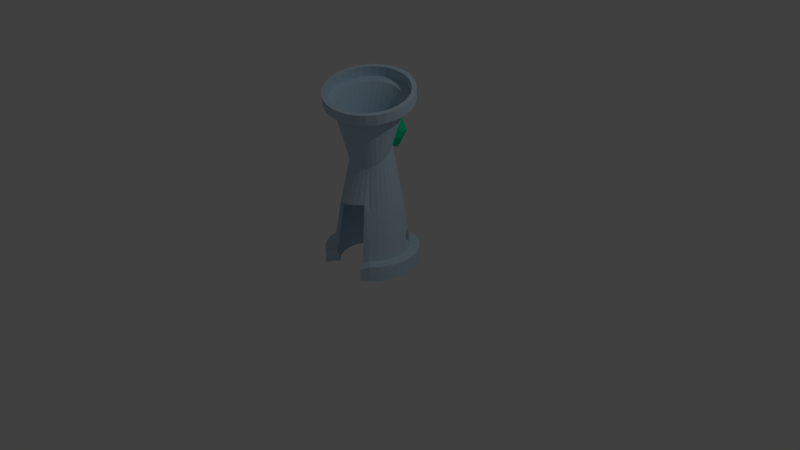 # Source: NexusTower.blend  (saved by Blender 2.75.0; exported with 4.5.12 LTS)
import bpy
from mathutils import Matrix  # noqa: F401  (used for matrix-valued properties, if any)

bpy.ops.wm.read_factory_settings(use_empty=True)
scene = bpy.context.scene
scene.name = 'Scene'

# ---- collections
col_collection_1 = bpy.data.collections.new('Collection 1'); scene.collection.children.link(col_collection_1)

# ---- materials (node trees are filled in below, after node groups)
mat_material_001 = bpy.data.materials.new('Material.001')
mat_material_001.alpha_threshold = 0.0
mat_material_001.use_transparent_shadow = False
mat_material_001.diffuse_color = (0.0, 0.8, 0.3699, 1.0)
mat_material_001.roughness = 0.5
mat_material_002 = bpy.data.materials.new('Material.002')
mat_material_002.alpha_threshold = 0.0
mat_material_002.use_transparent_shadow = False
mat_material_002.diffuse_color = (0.5213, 0.6868, 0.8, 1.0)
mat_material_002.roughness = 0.5

# ---- material node trees

# ---- world
world_world = bpy.data.worlds.new('World'); scene.world = world_world
world_world.color = (0.05088, 0.05088, 0.05088)
world_world.use_sun_shadow = False
world_world.sun_shadow_jitter_overblur = 0.0
world_world.cycles.sampling_method = 'MANUAL'
world_world.cycles.sample_map_resolution = 256

# ---- cameras
cam_camera = bpy.data.cameras.new('Camera')
cam_camera.clip_end = 100.0
cam_camera.lens = 35.0
cam_camera.sensor_width = 32.0
cam_camera.sensor_height = 18.0
cam_camera.ortho_scale = 7.314
cam_camera.dof.focus_distance = 0.0
cam_camera.dof.aperture_fstop = 128.0

# ---- lights
light_lamp = bpy.data.lights.new('Lamp', 'POINT')
light_lamp.transmission_factor = 0.0
light_lamp.cutoff_distance = 30.0
light_lamp.energy = 100.0
light_lamp.shadow_buffer_clip_start = 1.001
light_lamp.shadow_soft_size = 0.1
light_lamp.shadow_maximum_resolution = 0.006
light_lamp.use_absolute_resolution = True
light_lamp.cycles.use_multiple_importance_sampling = False

# ---- meshes
me_cylinder_003 = bpy.data.meshes.new('Cylinder.003')
me_cylinder_003.from_pydata([(0.09051, 0.4667, -0.04642), (0.1303, 0.5213, 2.296), (0.2342, 0.4924, 2.275), (0.2617, 0.3958, -0.04642), (0.3927, 0.2648, -0.04642), (0.4365, 0.1827, -0.04642), (0.5624, 0.09887, 2.152), (0.5721, -0.00831, 2.13), (0.4636, -0.09164, -0.04642), (0.4365, -0.1807, -0.04642), (0.3927, -0.2628, -0.04642), (0.4755, -0.3164, 2.087), (0.3336, -0.3348, -0.04642), (0.4056, -0.4015, 2.081), (0.1198, -0.5589, 2.093), (0.01139, -0.572, 2.107), (-0.2962, -0.4865, 2.169), (-0.3797, -0.4199, 2.194), (-0.3969, -0.2628, -0.04642), (-0.448, -0.3381, 2.219), (-0.4984, -0.2441, 2.244), (-0.529, -0.1416, 2.268), (-0.5386, -0.0344, 2.29), (-0.4678, 0.09362, -0.04642), (-0.4408, 0.1827, -0.04642), (-0.4943, 0.1773, 2.323), (-0.3722, 0.3588, 2.339), (-0.1838, 0.4397, -0.04642), (-0.08636, 0.5162, 2.327), (0.0004191, 0.4781, 0.1261), (0.09769, 0.4685, 0.1261), (0.1912, 0.4402, 0.1261), (0.2774, 0.3941, 0.1261), (0.353, 0.3321, 0.1261), (0.415, 0.2565, 0.1261), (0.461, 0.1703, 0.1261), (0.4894, 0.07679, 0.1261), (0.499, -0.02047, 0.1261), (0.4894, -0.1177, 0.1261), (0.461, -0.2113, 0.1261), (0.415, -0.2975, 0.1261), (0.353, -0.373, 0.1261), (-0.2766, -0.435, 0.09222), (-0.3521, -0.373, 0.1261), (-0.4141, -0.2975, 0.1261), (-0.4602, -0.2113, 0.1261), (-0.4886, -0.1177, 0.1261), (-0.4982, -0.02047, 0.1261), (-0.4886, 0.0768, 0.1261), (-0.4602, 0.1703, 0.1261), (-0.4141, 0.2565, 0.1261), (-0.3521, 0.3321, 0.1261), (-0.2766, 0.3941, 0.1261), (-0.1904, 0.4402, 0.1261), (-0.09685, 0.4685, 0.1261), (-0.001748, 0.5597, 2.183), (0.1065, 0.5517, 2.165), (0.2104, 0.5228, 2.145), (0.3059, 0.4742, 2.121), (0.3894, 0.4076, 2.096), (0.4576, 0.3258, 2.071), (0.508, 0.2318, 2.046), (0.5386, 0.1293, 2.022), (0.5482, 0.0221, 2.0), (0.5365, -0.08558, 1.981), (0.5039, -0.1896, 1.967), (0.4517, -0.286, 1.956), (0.3818, -0.3711, 1.95), (0.297, -0.4416, 1.95), (0.2005, -0.4947, 1.954), (0.096, -0.5285, 1.963), (-0.01244, -0.5416, 1.977), (-0.1207, -0.5336, 1.994), (-0.2245, -0.5047, 2.015), (-0.3201, -0.456, 2.038), (-0.4035, -0.3895, 2.063), (-0.4718, -0.3077, 2.089), (-0.5222, -0.2137, 2.114), (-0.5528, -0.1112, 2.138), (-0.5624, -0.003991, 2.159), (-0.5507, 0.1037, 2.178), (-0.5181, 0.2077, 2.193), (-0.4659, 0.3041, 2.203), (-0.396, 0.3892, 2.209), (-0.3112, 0.4597, 2.21), (-0.2147, 0.5128, 2.206), (-0.1102, 0.5466, 2.196), (0.08123, 0.4464, 2.134), (0.1643, 0.4233, 2.118), (0.2407, 0.3844, 2.099), (0.3075, 0.3312, 2.079), (0.3621, 0.2657, 2.059), (0.4024, 0.1905, 2.038), (0.4269, 0.1085, 2.019), (0.4346, 0.02274, 2.002), (0.4252, -0.06341, 1.987), (0.3992, -0.1466, 1.975), (0.3574, -0.2238, 1.967), (0.3015, -0.2918, 1.962), (0.2336, -0.3482, 1.962), (0.1564, -0.3907, 1.965), (0.07284, -0.4177, 1.972), (-0.01391, -0.4282, 1.983), (-0.1005, -0.4218, 1.997), (-0.1836, -0.3987, 2.014), (-0.26, -0.3598, 2.033), (-0.3268, -0.3066, 2.053), (-0.3814, -0.2411, 2.073), (-0.4217, -0.1659, 2.093), (-0.4462, -0.08387, 2.112), (-0.4539, 0.001867, 2.13), (-0.4445, 0.08801, 2.144), (-0.4184, 0.1712, 2.156), (-0.3766, 0.2484, 2.165), (-0.3208, 0.3164, 2.169), (-0.2529, 0.3728, 2.17), (-0.1757, 0.4153, 2.166), (-0.09211, 0.4423, 2.159), (-0.005362, 0.4528, 2.148), (0.05114, 0.2293, 1.583), (0.07804, 0.3923, 0.7214), (0.1053, 0.2169, 1.575), (0.1531, 0.3696, 0.7214), (0.1555, 0.1961, 1.561), (0.2222, 0.3326, 0.7214), (0.1996, 0.1678, 1.543), (0.2828, 0.2828, 0.7214), (0.2361, 0.1331, 1.52), (0.3326, 0.2222, 0.7214), (0.2635, 0.09321, 1.494), (0.3696, 0.1531, 0.7214), (0.2808, 0.04977, 1.466), (0.3923, 0.07804, 0.7214), (0.2873, 0.004408, 1.436), (0.4, 5.932e-08, 0.7214), (0.2828, -0.04112, 1.407), (0.3923, -0.07804, 0.7214), (0.2674, -0.08507, 1.378), (0.3696, -0.1531, 0.7214), (0.2417, -0.1257, 1.352), (0.3326, -0.2222, 0.7214), (0.2067, -0.1616, 1.328), (0.2828, -0.2828, 0.7214), (0.1638, -0.1912, 1.309), (0.2142, -0.3171, 0.8673), (0.1146, -0.2135, 1.295), (0.06098, -0.2276, 1.286), (0.0771, -0.389, 0.8493), (0.005019, -0.2329, 1.282), (-0.05114, -0.2293, 1.285), (-0.1053, -0.2169, 1.293), (-0.1555, -0.1961, 1.307), (-0.1996, -0.1678, 1.325), (-0.2828, -0.2828, 0.7214), (-0.2361, -0.1331, 1.348), (-0.3326, -0.2222, 0.7214), (-0.2635, -0.09321, 1.374), (-0.3696, -0.1531, 0.7214), (-0.2808, -0.04977, 1.402), (-0.3923, -0.07804, 0.7214), (-0.2873, -0.004409, 1.432), (-0.4, 4.154e-07, 0.7214), (-0.2828, 0.04112, 1.461), (-0.3923, 0.07804, 0.7214), (-0.2674, 0.08507, 1.49), (-0.3696, 0.1531, 0.7214), (-0.2417, 0.1257, 1.516), (-0.3326, 0.2222, 0.7214), (-0.2067, 0.1616, 1.539), (-0.2828, 0.2828, 0.7214), (-0.1638, 0.1912, 1.559), (-0.1146, 0.2135, 1.573), (-0.1531, 0.3696, 0.7214), (-0.06098, 0.2276, 1.582), (1.187e-08, 0.4, 0.7214), (-0.005019, 0.2329, 1.585), (0.339, 0.3005, 0.4291), (0.4469, 0.1677, 0.2181), (0.4017, 0.251, 0.2218), (-0.07587, 0.3628, 0.9535), (-0.002117, 0.4758, -0.04642), (0.02207, 0.5293, 2.313), (0.1796, 0.4397, -0.04642), (0.3297, 0.4437, 2.252), (0.3336, 0.3367, -0.04642), (0.4132, 0.3772, 2.227), (0.4814, 0.2954, 2.201), (0.5318, 0.2014, 2.176), (0.4636, 0.09362, -0.04642), (0.4727, 0.0009883, -0.04642), (0.5603, -0.116, 2.112), (0.5277, -0.22, 2.097), (0.2617, -0.3938, -0.04642), (0.3208, -0.472, 2.08), (0.2243, -0.5251, 2.084), (-0.09685, -0.564, 2.125), (-0.2007, -0.5351, 2.145), (-0.2659, -0.3938, -0.04642), (-0.3379, -0.3348, -0.04642), (-0.4408, -0.1807, -0.04642), (-0.4678, -0.09164, -0.04642), (-0.4769, 0.0009887, -0.04642), (-0.5269, 0.07328, 2.308), (-0.3969, 0.2648, -0.04642), (-0.442, 0.2737, 2.334), (-0.3379, 0.3367, -0.04642), (-0.2659, 0.3958, -0.04642), (-0.2873, 0.4293, 2.34), (-0.1908, 0.4824, 2.336), (-0.09475, 0.4667, -0.04642), (0.2774, -0.435, 0.09222), (0.1492, -0.3599, 0.8588), (0.0008045, -0.4033, 0.8394), (-0.0768, -0.4024, 0.8293), (-0.1527, -0.3861, 0.8195), (-0.2222, -0.3326, 0.6942), (-0.2222, 0.3326, 0.7214), (-0.07804, 0.3923, 0.7214), (-0.2469, 0.3695, 0.7214), (-0.1701, 0.4106, 0.7214), (0.425, 0.1802, 0.3996), (0.3881, 0.2439, 0.4174), (0.3415, 0.3241, 0.214), (-0.2128, 0.3097, 0.8571), (-0.1494, 0.3475, 0.9514), (0.3511, 0.3308, 0.1404), (0.4589, 0.1699, 0.1397), (0.4131, 0.2557, 0.1398), (0.3024, 0.3066, 0.1344), (0.3044, 0.308, 0.119), (0.3688, 0.2262, 0.1337), (0.3709, 0.227, 0.119), (0.418, 0.1342, 0.1336), (0.4202, 0.1346, 0.119), (-0.1555, 0.3741, 0.6833), (-0.2257, 0.3365, 0.6838), (-0.07918, 0.397, 0.685), (-0.1564, 0.3758, 0.6686), (-0.227, 0.338, 0.6692), (-0.07965, 0.3989, 0.6702), (-0.1282, 0.3082, 0.6756), (-0.05189, 0.3311, 0.6773), (-0.1984, 0.2706, 0.6761), (-0.1291, 0.3099, 0.6609), (-0.1997, 0.2721, 0.6615), (-0.05236, 0.333, 0.6624)], [(218, 219), (216, 218), (172, 219)], [(56, 57, 2, 1), (62, 63, 7, 6), (66, 67, 13, 11), (70, 71, 15, 14), (74, 75, 17, 16), (75, 76, 19, 17), (76, 77, 20, 19), (77, 78, 21, 20), (78, 79, 22, 21), (23, 24, 49, 48), (10, 12, 41, 40), (9, 10, 40, 39), (8, 9, 39, 38), (29, 30, 120, 174), (116, 117, 86, 85), (117, 118, 55, 86), (115, 116, 85, 84), (114, 115, 84, 83), (113, 114, 83, 82), (112, 113, 82, 81), (111, 112, 81, 80), (110, 111, 80, 79), (109, 110, 79, 78), (108, 109, 78, 77), (107, 108, 77, 76), (106, 107, 76, 75), (105, 106, 75, 74), (104, 105, 74, 73), (103, 104, 73, 72), (102, 103, 72, 71), (101, 102, 71, 70), (100, 101, 70, 69), (99, 100, 69, 68), (98, 99, 68, 67), (97, 98, 67, 66), (96, 97, 66, 65), (95, 96, 65, 64), (94, 95, 64, 63), (93, 94, 63, 62), (92, 93, 62, 61), (91, 92, 61, 60), (90, 91, 60, 59), (89, 90, 59, 58), (88, 89, 58, 57), (87, 88, 57, 56), (118, 87, 56, 55), (175, 119, 87, 118), (119, 121, 88, 87), (121, 123, 89, 88), (123, 125, 90, 89), (125, 127, 91, 90), (127, 129, 92, 91), (129, 131, 93, 92), (131, 133, 94, 93), (133, 135, 95, 94), (135, 137, 96, 95), (137, 139, 97, 96), (139, 141, 98, 97), (141, 143, 99, 98), (143, 145, 100, 99), (145, 146, 101, 100), (146, 148, 102, 101), (148, 149, 103, 102), (149, 150, 104, 103), (150, 151, 105, 104), (151, 152, 106, 105), (152, 154, 107, 106), (154, 156, 108, 107), (156, 158, 109, 108), (158, 160, 110, 109), (160, 162, 111, 110), (162, 164, 112, 111), (164, 166, 113, 112), (166, 168, 114, 113), (168, 170, 115, 114), (170, 171, 116, 115), (173, 175, 118, 117), (171, 173, 117, 116), (53, 54, 239, 237), (52, 53, 237, 238), (50, 51, 169, 167), (167, 169, 168, 166), (49, 50, 167, 165), (165, 167, 166, 164), (48, 49, 165, 163), (163, 165, 164, 162), (47, 48, 163, 161), (161, 163, 162, 160), (46, 47, 161, 159), (159, 161, 160, 158), (45, 46, 159, 157), (157, 159, 158, 156), (44, 45, 157, 155), (155, 157, 156, 154), (43, 44, 155, 153), (153, 155, 154, 152), (142, 144, 143, 141), (40, 41, 142, 140), (140, 142, 141, 139), (39, 40, 140, 138), (138, 140, 139, 137), (38, 39, 138, 136), (136, 138, 137, 135), (37, 38, 136, 134), (134, 136, 135, 133), (36, 37, 134, 132), (132, 134, 133, 131), (130, 132, 131, 129), (128, 130, 129, 127), (126, 128, 127, 125), (124, 126, 125, 123), (31, 32, 124, 122), (122, 124, 123, 121), (30, 31, 122, 120), (120, 122, 121, 119), (174, 120, 119, 175), (4, 5, 35, 34), (227, 225, 228, 230), (35, 226, 232, 233), (227, 226, 177, 178), (229, 231, 230, 228), (231, 233, 232, 230), (225, 33, 229, 228), (33, 34, 231, 229), (34, 35, 233, 231), (226, 227, 230, 232), (239, 236, 241, 245), (238, 237, 243, 244), (243, 245, 241, 240), (244, 243, 240, 242), (236, 234, 240, 241), (237, 239, 245, 243), (235, 238, 244, 242), (234, 235, 242, 240), (55, 56, 1, 181), (57, 58, 183, 2), (58, 59, 185, 183), (59, 60, 186, 185), (60, 61, 187, 186), (61, 62, 6, 187), (63, 64, 190, 7), (64, 65, 191, 190), (65, 66, 11, 191), (67, 68, 193, 13), (68, 69, 194, 193), (69, 70, 14, 194), (71, 72, 195, 15), (72, 73, 196, 195), (73, 74, 16, 196), (79, 80, 202, 22), (80, 81, 25, 202), (81, 82, 204, 25), (82, 83, 26, 204), (83, 84, 207, 26), (84, 85, 208, 207), (86, 55, 181, 28), (85, 86, 28, 208), (27, 209, 54, 53), (206, 27, 53, 52), (205, 206, 52, 51), (203, 205, 51, 50), (24, 203, 50, 49), (201, 23, 48, 47), (200, 201, 47, 46), (199, 200, 46, 45), (18, 199, 45, 44), (198, 18, 44, 43), (197, 198, 43, 42), (12, 192, 210, 41), (5, 188, 36, 35), (184, 4, 34, 33), (3, 184, 33, 32), (0, 182, 31, 30), (217, 174, 175, 173, 179), (51, 52, 238, 235, 216, 169), (169, 216, 223, 170, 168), (42, 43, 153, 215), (215, 153, 152, 151), (214, 215, 151, 150), (213, 214, 150, 149), (212, 213, 149, 148), (147, 212, 148, 146), (211, 147, 146, 145), (144, 211, 145, 143), (41, 210, 144, 142), (35, 36, 132, 130, 220, 177, 226), (221, 220, 130, 128), (176, 221, 128, 126), (32, 33, 225, 222, 176, 126, 124), (189, 8, 38, 37), (188, 189, 37, 36), (180, 0, 30, 29), (54, 29, 174, 217, 236, 239), (182, 3, 32, 31), (209, 180, 29, 54), (223, 224, 171, 170), (224, 179, 173, 171), (225, 227, 178, 222), (234, 236, 217, 172), (235, 234, 172, 216)])
me_cylinder_003.polygons.foreach_set('material_index', [1, 1, 1, 1, 1, 1, 1, 1, 1, 1, 1, 1, 1, 1, 1, 1, 1, 1, 1, 1, 1, 1, 1, 1, 1, 1, 1, 1, 1, 1, 1, 1, 1, 1, 1, 1, 1, 1, 1, 1, 1, 1, 1, 1, 1, 1, 1, 1, 1, 1, 1, 1, 1, 1, 1, 1, 1, 1, 1, 1, 1, 1, 1, 1, 1, 1, 1, 1, 1, 1, 1, 1, 1, 1, 1, 1, 1, 1, 1, 1, 1, 1, 1, 1, 1, 1, 1, 1, 1, 1, 1, 1, 1, 1, 1, 1, 1, 1, 1, 1, 1, 1, 1, 1, 1, 1, 1, 1, 1, 1, 1, 1, 1, 1, 1, 1, 1, 1, 1, 1, 1, 1, 1, 1, 1, 1, 1, 1, 1, 1, 1, 1, 1, 1, 1, 1, 1, 1, 1, 1, 1, 1, 1, 1, 1, 1, 1, 1, 1, 1, 1, 1, 1, 1, 1, 1, 1, 1, 1, 1, 1, 1, 1, 1, 1, 1, 1, 1, 1, 1, 1, 1, 1, 1, 1, 1, 1, 1, 1, 1, 1, 1, 1, 1, 1, 1, 1, 1, 1, 1, 1, 1, 1, 1, 1, 1, 1, 1, 1, 1])
me_cylinder_003.materials.append(mat_material_001)
me_cylinder_003.materials.append(mat_material_002)
me_cylinder_003.use_remesh_preserve_volume = False
me_cylinder_003.use_remesh_preserve_attributes = False
me_cylinder_003.use_mirror_vertex_groups = False
me_cylinder_003.update()
me_cylinder_001 = bpy.data.meshes.new('Cylinder.001')
me_cylinder_001.from_pydata([(-0.2222, 0.3326, 0.7214), (-0.07804, 0.3923, 0.7214), (-0.07587, 0.3628, 0.9535), (-0.2128, 0.3097, 0.8571), (-0.1494, 0.3475, 0.9514), (-0.002117, 0.4758, -0.04642), (0.02207, 0.5293, 2.313), (0.09051, 0.4667, -0.04642), (0.1303, 0.5213, 2.296), (0.1796, 0.4397, -0.04642), (0.2342, 0.4924, 2.275), (0.2617, 0.3958, -0.04642), (0.3297, 0.4437, 2.252), (0.3336, 0.3367, -0.04642), (0.4132, 0.3772, 2.227), (0.3927, 0.2648, -0.04642), (0.4814, 0.2954, 2.201), (0.4365, 0.1827, -0.04642), (0.5318, 0.2014, 2.176), (0.4636, 0.09362, -0.04642), (0.5624, 0.09887, 2.152), (0.4727, 0.0009883, -0.04642), (0.5721, -0.00831, 2.13), (0.4636, -0.09164, -0.04642), (0.5603, -0.116, 2.112), (0.4365, -0.1807, -0.04642), (0.5277, -0.22, 2.097), (0.3927, -0.2628, -0.04642), (0.4755, -0.3164, 2.087), (0.3336, -0.3348, -0.04642), (0.4056, -0.4015, 2.081), (0.2617, -0.3938, -0.04642), (0.3208, -0.472, 2.08), (0.2243, -0.5251, 2.084), (0.1198, -0.5589, 2.093), (0.01139, -0.572, 2.107), (-0.09685, -0.564, 2.125), (-0.2007, -0.5351, 2.145), (-0.2962, -0.4865, 2.169), (-0.3379, -0.3348, -0.04642), (-0.3797, -0.4199, 2.194), (-0.3969, -0.2628, -0.04642), (-0.448, -0.3381, 2.219), (-0.4408, -0.1807, -0.04642), (-0.4984, -0.2441, 2.244), (-0.4678, -0.09164, -0.04642), (-0.529, -0.1416, 2.268), (-0.4769, 0.0009887, -0.04642), (-0.5386, -0.0344, 2.29), (-0.4678, 0.09362, -0.04642), (-0.5269, 0.07328, 2.308), (-0.4408, 0.1827, -0.04642), (-0.4943, 0.1773, 2.323), (-0.3969, 0.2648, -0.04642), (-0.442, 0.2737, 2.334), (-0.3379, 0.3367, -0.04642), (-0.3722, 0.3588, 2.339), (-0.2659, 0.3958, -0.04642), (-0.2873, 0.4293, 2.34), (-0.1838, 0.4397, -0.04642), (-0.1908, 0.4824, 2.336), (-0.09475, 0.4667, -0.04642), (-0.08636, 0.5162, 2.327), (0.2774, -0.435, 0.09222), (-0.2766, -0.435, 0.09222), (0.0004191, 0.6524, -0.04642), (0.02267, 0.5905, 2.325), (0.131, 0.6347, -0.04642), (0.1429, 0.5816, 2.305), (0.2566, 0.6014, -0.04642), (0.2583, 0.5495, 2.282), (0.3724, 0.5395, -0.04642), (0.3645, 0.4954, 2.256), (0.4739, 0.4563, -0.04642), (0.4572, 0.4215, 2.229), (0.5571, 0.3548, -0.04642), (0.5331, 0.3306, 2.2), (0.619, 0.2391, -0.04642), (0.5891, 0.2262, 2.172), (0.6571, 0.1135, -0.04642), (0.6231, 0.1122, 2.146), (0.67, -0.01717, -0.04642), (0.6338, -0.006861, 2.122), (0.6571, -0.1478, -0.04642), (0.6207, -0.1265, 2.101), (0.619, -0.2734, -0.04642), (0.5845, -0.2421, 2.085), (0.5571, -0.3892, -0.04642), (0.5265, -0.3492, 2.073), (0.4739, -0.4906, -0.04642), (0.4488, -0.4437, 2.067), (0.3724, -0.5739, -0.04642), (0.3546, -0.522, 2.066), (0.2474, -0.5811, 2.07), (0.1313, -0.6186, 2.08), (0.01079, -0.6332, 2.096), (-0.1095, -0.6243, 2.115), (-0.2249, -0.5922, 2.138), (-0.3716, -0.5739, -0.04642), (-0.331, -0.5381, 2.164), (-0.473, -0.4906, -0.04642), (-0.4238, -0.4642, 2.192), (-0.5563, -0.3892, -0.04642), (-0.4996, -0.3733, 2.22), (-0.6182, -0.2734, -0.04642), (-0.5556, -0.2689, 2.248), (-0.6563, -0.1478, -0.04642), (-0.5896, -0.1549, 2.275), (-0.6691, -0.01717, -0.04642), (-0.6003, -0.03585, 2.299), (-0.6563, 0.1135, -0.04642), (-0.5873, 0.0838, 2.319), (-0.6182, 0.2391, -0.04642), (-0.5511, 0.1994, 2.336), (-0.5563, 0.3548, -0.04642), (-0.493, 0.3065, 2.347), (-0.473, 0.4563, -0.04642), (-0.4154, 0.401, 2.354), (-0.3716, 0.5395, -0.04642), (-0.3211, 0.4793, 2.355), (-0.2558, 0.6014, -0.04642), (-0.2139, 0.5384, 2.35), (-0.1302, 0.6395, -0.04642), (-0.09782, 0.5759, 2.34), (0.0004191, 0.6524, 0.147), (0.0004191, 0.5185, 0.1652), (0.1049, 0.5082, 0.1652), (0.131, 0.6395, 0.147), (0.2054, 0.4777, 0.1652), (0.2566, 0.6014, 0.147), (0.298, 0.4282, 0.1652), (0.3724, 0.5395, 0.147), (0.3792, 0.3616, 0.1652), (0.4739, 0.4563, 0.147), (0.4458, 0.2804, 0.1652), (0.5571, 0.3548, 0.147), (0.4953, 0.1878, 0.1652), (0.619, 0.2391, 0.147), (0.5258, 0.08733, 0.1652), (0.6571, 0.1135, 0.147), (0.5361, -0.01717, 0.1652), (0.67, -0.01717, 0.147), (0.5258, -0.1217, 0.1652), (0.6571, -0.1478, 0.147), (0.4953, -0.2221, 0.1652), (0.619, -0.2734, 0.147), (0.4458, -0.3148, 0.1652), (0.5571, -0.3892, 0.147), (0.3792, -0.3959, 0.1652), (0.4739, -0.4906, 0.147), (0.298, -0.4625, 0.1325), (0.3724, -0.5739, 0.1143), (-0.2972, -0.4625, 0.1325), (-0.3716, -0.5739, 0.1143), (-0.3783, -0.3959, 0.1652), (-0.473, -0.4906, 0.147), (-0.445, -0.3148, 0.1652), (-0.5563, -0.3892, 0.147), (-0.4945, -0.2221, 0.1652), (-0.6182, -0.2734, 0.147), (-0.5249, -0.1217, 0.1652), (-0.6563, -0.1478, 0.147), (-0.5352, -0.01717, 0.1652), (-0.6691, -0.01717, 0.147), (-0.5249, 0.08733, 0.1652), (-0.6563, 0.1135, 0.147), (-0.4945, 0.1878, 0.1652), (-0.6182, 0.2391, 0.147), (-0.445, 0.2804, 0.1652), (-0.5563, 0.3548, 0.147), (-0.3783, 0.3616, 0.1652), (-0.473, 0.4563, 0.147), (-0.2972, 0.4282, 0.1652), (-0.3716, 0.5395, 0.147), (-0.2046, 0.4777, 0.1652), (-0.2558, 0.6014, 0.147), (-0.1041, 0.5082, 0.1652), (-0.1302, 0.6347, 0.147), (-0.001154, 0.6209, 2.194), (0.1191, 0.612, 2.175), (0.2345, 0.5799, 2.152), (0.3406, 0.5258, 2.126), (0.4334, 0.4519, 2.098), (0.5092, 0.361, 2.07), (0.5652, 0.2566, 2.042), (0.5992, 0.1426, 2.015), (0.6099, 0.02355, 1.991), (0.5969, -0.0961, 1.971), (0.5607, -0.2117, 1.954), (0.5026, -0.3188, 1.942), (0.425, -0.4133, 1.936), (0.3308, -0.4916, 1.935), (0.2235, -0.5507, 1.94), (0.1075, -0.5882, 1.95), (-0.01303, -0.6028, 1.965), (-0.1333, -0.5939, 1.985), (-0.2487, -0.5618, 2.008), (-0.3548, -0.5077, 2.034), (-0.4476, -0.4338, 2.061), (-0.5234, -0.3429, 2.09), (-0.5794, -0.2385, 2.118), (-0.6134, -0.1245, 2.144), (-0.6241, -0.00544, 2.168), (-0.6111, 0.1142, 2.189), (-0.5749, 0.2298, 2.205), (-0.5168, 0.3369, 2.217), (-0.4392, 0.4314, 2.223), (-0.345, 0.5097, 2.224), (-0.2377, 0.5688, 2.22), (-0.1216, 0.6063, 2.209), (0.09132, 0.4946, 2.142), (0.1837, 0.4689, 2.123), (0.2686, 0.4257, 2.103), (0.3428, 0.3666, 2.081), (0.4034, 0.2939, 2.058), (0.4482, 0.2103, 2.035), (0.4754, 0.1192, 2.014), (0.484, 0.0239, 1.995), (0.4736, -0.07182, 1.978), (0.4446, -0.1643, 1.965), (0.3982, -0.25, 1.956), (0.336, -0.3256, 1.951), (0.2607, -0.3882, 1.95), (0.1749, -0.4355, 1.954), (0.082, -0.4655, 1.962), (-0.01439, -0.4772, 1.974), (-0.1106, -0.47, 1.99), (-0.2029, -0.4443, 2.008), (-0.2878, -0.4011, 2.029), (-0.362, -0.342, 2.051), (-0.4227, -0.2693, 2.074), (-0.4675, -0.1857, 2.096), (-0.4947, -0.09456, 2.117), (-0.5033, 0.0007073, 2.137), (-0.4928, 0.09642, 2.153), (-0.4639, 0.1889, 2.166), (-0.4174, 0.2746, 2.176), (-0.3553, 0.3502, 2.181), (-0.2799, 0.4128, 2.181), (-0.1941, 0.4601, 2.178), (-0.1013, 0.4901, 2.17), (-0.004887, 0.5018, 2.158), (0.2142, -0.3171, 0.8673), (0.1492, -0.3599, 0.8588), (0.0771, -0.389, 0.8493), (0.0008045, -0.4033, 0.8394), (-0.0768, -0.4024, 0.8293), (-0.1527, -0.3861, 0.8195), (-0.2222, -0.3326, 0.6942), (-0.1531, 0.3696, 0.7214), (0.05682, 0.2548, 1.599), (0.08671, 0.4359, 0.7214), (0.117, 0.241, 1.59), (0.1701, 0.4106, 0.7214), (0.1727, 0.2179, 1.575), (0.2469, 0.3695, 0.7214), (0.2218, 0.1865, 1.555), (0.3143, 0.3143, 0.7214), (0.2624, 0.1479, 1.529), (0.3695, 0.2469, 0.7214), (0.2928, 0.1036, 1.501), (0.4106, 0.1701, 0.7214), (0.312, 0.0553, 1.469), (0.4359, 0.08671, 0.7214), (0.3193, 0.004898, 1.436), (0.4444, 6.591e-08, 0.7214), (0.3142, -0.04569, 1.404), (0.4359, -0.08671, 0.7214), (0.2971, -0.09452, 1.372), (0.4106, -0.1701, 0.7214), (0.2686, -0.1397, 1.342), (0.3695, -0.2469, 0.7214), (0.2297, -0.1795, 1.317), (0.3143, -0.3143, 0.7214), (0.182, -0.2125, 1.295), (0.2417, -0.3519, 0.8708), (0.1273, -0.2372, 1.279), (0.1694, -0.3994, 0.8613), (0.06776, -0.2529, 1.269), (0.08936, -0.4317, 0.8508), (0.005577, -0.2588, 1.266), (0.004589, -0.4476, 0.8397), (-0.05682, -0.2548, 1.268), (-0.08164, -0.4465, 0.8285), (-0.117, -0.241, 1.278), (-0.166, -0.4285, 0.8176), (-0.1727, -0.2179, 1.293), (-0.2469, -0.3695, 0.6942), (-0.2218, -0.1865, 1.313), (-0.3143, -0.3143, 0.7214), (-0.2624, -0.1479, 1.338), (-0.3695, -0.2469, 0.7214), (-0.2928, -0.1036, 1.367), (-0.4106, -0.1701, 0.7214), (-0.312, -0.0553, 1.399), (-0.4359, -0.08671, 0.7214), (-0.3193, -0.004899, 1.431), (-0.4444, 4.615e-07, 0.7214), (-0.3142, 0.04569, 1.464), (-0.4359, 0.08671, 0.7214), (-0.2971, 0.09452, 1.496), (-0.4106, 0.1701, 0.7214), (-0.2686, 0.1397, 1.525), (-0.3695, 0.2469, 0.7214), (-0.2297, 0.1795, 1.551), (-0.3143, 0.3143, 0.7214), (-0.182, 0.2125, 1.572), (-0.2469, 0.3695, 0.7214), (-0.1273, 0.2372, 1.588), (-0.1701, 0.4106, 0.7214), (-0.06776, 0.2529, 1.598), (-0.08671, 0.4359, 0.7214), (1.319e-08, 0.4444, 0.7214), (-0.005353, 0.2649, 1.567), (-0.2659, -0.3938, -0.04642), (-0.004859, 0.2813, 1.489), (0.02891, 0.2704, 1.528), (-0.0391, 0.2701, 1.525), (-0.04234, 0.5849, 1.786), (0.0226, 0.5054, 1.384), (0.1627, 0.524, 1.615), (-0.1837, 0.5336, 1.552), (0.03575, 0.29, 1.433), (0.1209, 0.2535, 1.526), (0.08334, 0.2487, 1.595), (0.0612, 0.3844, 1.591), (0.07565, 0.4258, 1.39), (0.2555, 0.3487, 1.587), (0.1761, 0.3386, 1.733), (-0.1301, 0.2486, 1.532), (-0.09045, 0.2469, 1.595), (-0.04399, 0.2871, 1.442), (-0.1208, 0.4505, 1.54), (-0.2249, 0.4259, 1.548), (-0.2119, 0.3924, 1.62), (-0.1264, 0.3602, 1.446), (0.4584, 0.1983, 0.3906), (0.4893, 0.1866, 0.2046), (0.364, 0.3307, 0.4217), (0.3745, 0.3582, 0.1965), (0.4179, 0.2687, 0.4084), (0.4404, 0.278, 0.2046), (0.339, 0.3005, 0.4291), (0.425, 0.1802, 0.3996), (0.3881, 0.2439, 0.4174), (0.3415, 0.3241, 0.214), (0.4469, 0.1677, 0.2181), (0.4017, 0.251, 0.2218), (-0.1622, 0.3866, 0.9563), (-0.07583, 0.402, 0.9645), (-0.2362, 0.3436, 0.8619)], [], [(178, 66, 68, 179), (179, 68, 70, 180), (180, 70, 72, 181), (181, 72, 74, 182), (182, 74, 76, 183), (183, 76, 78, 184), (184, 78, 80, 185), (185, 80, 82, 186), (186, 82, 84, 187), (187, 84, 86, 188), (188, 86, 88, 189), (189, 88, 90, 190), (190, 90, 92, 191), (191, 92, 93, 192), (192, 93, 94, 193), (193, 94, 95, 194), (194, 95, 96, 195), (195, 96, 97, 196), (196, 97, 99, 197), (197, 99, 101, 198), (198, 101, 103, 199), (199, 103, 105, 200), (200, 105, 107, 201), (201, 107, 109, 202), (202, 109, 111, 203), (203, 111, 113, 204), (204, 113, 115, 205), (205, 115, 117, 206), (206, 117, 119, 207), (207, 119, 121, 208), (209, 123, 66, 178), (208, 121, 123, 209), (120, 175, 177, 122), (175, 174, 176, 177), (122, 177, 124, 65), (177, 176, 125, 124), (118, 173, 175, 120), (173, 172, 174, 175), (116, 171, 173, 118), (171, 170, 172, 173), (114, 169, 171, 116), (169, 168, 170, 171), (112, 167, 169, 114), (167, 166, 168, 169), (110, 165, 167, 112), (165, 164, 166, 167), (108, 163, 165, 110), (163, 162, 164, 165), (106, 161, 163, 108), (161, 160, 162, 163), (104, 159, 161, 106), (159, 158, 160, 161), (102, 157, 159, 104), (157, 156, 158, 159), (100, 155, 157, 102), (155, 154, 156, 157), (98, 153, 155, 100), (153, 152, 154, 155), (89, 149, 151, 91), (149, 148, 150, 151), (87, 147, 149, 89), (147, 146, 148, 149), (85, 145, 147, 87), (145, 144, 146, 147), (83, 143, 145, 85), (143, 142, 144, 145), (81, 141, 143, 83), (141, 140, 142, 143), (79, 139, 141, 81), (139, 138, 140, 141), (77, 137, 139, 79), (137, 136, 138, 139), (75, 135, 137, 77), (135, 134, 136, 137), (73, 133, 135, 75), (133, 132, 134, 135), (71, 131, 133, 73), (131, 130, 132, 133), (69, 129, 131, 71), (129, 128, 130, 131), (67, 127, 129, 69), (127, 126, 128, 129), (65, 124, 127, 67), (124, 125, 126, 127), (239, 208, 209, 240), (240, 209, 178, 241), (238, 207, 208, 239), (237, 206, 207, 238), (236, 205, 206, 237), (235, 204, 205, 236), (234, 203, 204, 235), (233, 202, 203, 234), (232, 201, 202, 233), (231, 200, 201, 232), (230, 199, 200, 231), (229, 198, 199, 230), (228, 197, 198, 229), (227, 196, 197, 228), (226, 195, 196, 227), (225, 194, 195, 226), (224, 193, 194, 225), (223, 192, 193, 224), (222, 191, 192, 223), (221, 190, 191, 222), (220, 189, 190, 221), (219, 188, 189, 220), (218, 187, 188, 219), (217, 186, 187, 218), (216, 185, 186, 217), (215, 184, 185, 216), (214, 183, 184, 215), (213, 182, 183, 214), (212, 181, 182, 213), (211, 180, 181, 212), (210, 179, 180, 211), (241, 178, 179, 210), (313, 241, 210, 250), (250, 210, 211, 252, 324), (252, 211, 212, 254), (254, 212, 213, 256), (256, 213, 214, 258), (258, 214, 215, 260), (260, 215, 216, 262), (262, 216, 217, 264), (264, 217, 218, 266), (266, 218, 219, 268), (268, 219, 220, 270), (270, 220, 221, 272), (272, 221, 222, 274), (274, 222, 223, 276), (276, 223, 224, 278), (278, 224, 225, 280), (280, 225, 226, 282), (282, 226, 227, 284), (284, 227, 228, 286), (286, 228, 229, 288), (288, 229, 230, 290), (290, 230, 231, 292), (292, 231, 232, 294), (294, 232, 233, 296), (296, 233, 234, 298), (298, 234, 235, 300), (300, 235, 236, 302), (302, 236, 237, 304), (304, 237, 238, 306), (306, 238, 239, 308), (310, 240, 241, 313), (308, 239, 240, 310, 330), (90, 30, 32, 92), (88, 28, 30, 90), (174, 309, 311, 176), (329, 330, 334, 333), (176, 311, 312, 125), (311, 349, 331, 317, 315, 312), (172, 307, 309, 174), (86, 26, 28, 88), (170, 305, 307, 172), (305, 304, 306, 350, 307), (168, 303, 305, 170), (303, 302, 304, 305), (166, 301, 303, 168), (301, 300, 302, 303), (164, 299, 301, 166), (299, 298, 300, 301), (162, 297, 299, 164), (297, 296, 298, 299), (160, 295, 297, 162), (295, 294, 296, 297), (158, 293, 295, 160), (293, 292, 294, 295), (156, 291, 293, 158), (291, 290, 292, 293), (154, 289, 291, 156), (289, 288, 290, 291), (152, 287, 289, 154), (287, 286, 288, 289), (285, 284, 286, 287), (283, 282, 284, 285), (281, 280, 282, 283), (279, 278, 280, 281), (277, 276, 278, 279), (275, 274, 276, 277), (148, 273, 275, 150), (273, 272, 274, 275), (146, 271, 273, 148), (271, 270, 272, 273), (144, 269, 271, 146), (269, 268, 270, 271), (142, 267, 269, 144), (267, 266, 268, 269), (140, 265, 267, 142), (265, 264, 266, 267), (138, 263, 265, 140), (263, 262, 264, 265), (136, 337, 336, 261, 263, 138), (261, 260, 262, 263), (134, 341, 337, 136), (259, 258, 260, 261), (132, 339, 341, 134), (257, 256, 258, 259), (130, 255, 257, 338, 339, 132), (255, 254, 256, 257), (128, 253, 255, 130), (253, 323, 252, 254, 255), (126, 251, 253, 128), (324, 316, 250), (125, 312, 251, 126), (316, 313, 250), (22, 24, 84, 82), (106, 45, 43, 104), (45, 106, 108, 47), (47, 108, 110, 49), (49, 110, 112, 51), (114, 53, 51, 112), (53, 114, 116, 55), (55, 116, 118, 57), (57, 118, 120, 59), (122, 61, 59, 120), (61, 122, 65, 5), (5, 65, 67, 7), (69, 9, 7, 67), (71, 11, 9, 69), (11, 71, 73, 13), (13, 73, 75, 15), (15, 75, 77, 17), (17, 77, 79, 19), (81, 21, 19, 79), (83, 23, 21, 81), (85, 25, 23, 83), (25, 85, 87, 27), (27, 87, 89, 29), (29, 89, 91, 31), (39, 100, 102, 41), (41, 102, 104, 43), (277, 279, 244, 243), (63, 150, 275, 242), (279, 281, 245, 244), (281, 283, 246, 245), (283, 285, 247, 246), (285, 287, 248, 247), (287, 152, 64, 248), (151, 150, 63), (243, 242, 275, 277), (31, 91, 151, 63), (152, 153, 64), (312, 315, 316, 322, 251), (315, 317, 321, 319), (317, 310, 313), (316, 315, 319, 320), (319, 318, 320), (319, 321, 318), (313, 316, 320, 318), (317, 313, 318, 321), (323, 324, 252), (251, 322, 323, 253), (322, 316, 325, 326), (326, 325, 328, 327), (323, 322, 326, 327), (316, 324, 328, 325), (324, 323, 327, 328), (317, 330, 310), (329, 308, 330), (84, 24, 26, 86), (333, 334, 332, 335), (317, 331, 335, 332), (331, 329, 333, 335), (330, 317, 332, 334), (340, 259, 261, 336), (342, 345, 339, 338), (338, 257, 259, 340), (344, 342, 338, 340), (343, 344, 340, 336), (337, 346, 343, 336), (345, 347, 341, 339), (347, 346, 337, 341), (350, 306, 308, 329, 348), (348, 329, 331, 349), (6, 8, 68, 66), (68, 8, 10, 70), (70, 10, 12, 72), (72, 12, 14, 74), (74, 14, 16, 76), (76, 16, 18, 78), (78, 18, 20, 80), (80, 20, 22, 82), (66, 123, 62, 6), (123, 121, 60, 62), (121, 119, 58, 60), (111, 50, 52, 113), (111, 109, 107, 46, 48, 50), (113, 52, 54, 115), (115, 54, 56, 117), (117, 56, 58, 119), (38, 40, 101, 99), (101, 40, 42, 103), (103, 42, 44, 105), (105, 44, 46, 107), (37, 38, 99, 97), (32, 33, 93, 92), (93, 33, 34, 94), (94, 34, 35, 95), (95, 35, 36, 96), (96, 36, 37, 97), (4, 348, 349, 2), (1, 2, 349, 311), (0, 307, 350, 3), (100, 39, 314, 98), (153, 98, 314, 64), (1, 311, 309, 307, 0, 249), (350, 348, 4, 3), (311, 1, 249, 309)])
me_cylinder_001.polygons.foreach_set('material_index', [1, 1, 1, 1, 1, 1, 1, 1, 1, 1, 1, 1, 1, 1, 1, 1, 1, 1, 1, 1, 1, 1, 1, 1, 1, 1, 1, 1, 1, 1, 1, 1, 1, 1, 1, 1, 1, 1, 1, 1, 1, 1, 1, 1, 1, 1, 1, 1, 1, 1, 1, 1, 1, 1, 1, 1, 1, 1, 1, 1, 1, 1, 1, 1, 1, 1, 1, 1, 1, 1, 1, 1, 1, 1, 1, 1, 1, 1, 1, 1, 1, 1, 1, 1, 1, 1, 1, 1, 1, 1, 1, 1, 1, 1, 1, 1, 1, 1, 1, 1, 1, 1, 1, 1, 1, 1, 1, 1, 1, 1, 1, 1, 1, 1, 1, 1, 1, 1, 1, 1, 1, 1, 1, 1, 1, 1, 1, 1, 1, 1, 1, 1, 1, 1, 1, 1, 1, 1, 1, 1, 1, 1, 1, 1, 1, 1, 1, 1, 1, 1, 1, 0, 1, 1, 1, 1, 1, 1, 1, 1, 1, 1, 1, 1, 1, 1, 1, 1, 1, 1, 1, 1, 1, 1, 1, 1, 1, 1, 1, 1, 1, 1, 1, 1, 1, 1, 1, 1, 1, 1, 1, 1, 1, 1, 1, 1, 1, 1, 1, 1, 1, 1, 1, 1, 1, 1, 1, 1, 1, 1, 1, 1, 1, 1, 1, 1, 1, 1, 1, 1, 1, 1, 1, 1, 1, 1, 1, 1, 1, 1, 1, 1, 1, 1, 1, 1, 1, 1, 1, 1, 1, 1, 1, 1, 1, 1, 0, 1, 0, 0, 0, 0, 0, 1, 1, 0, 0, 0, 0, 0, 1, 1, 1, 0, 0, 0, 0, 1, 1, 1, 1, 1, 1, 1, 1, 1, 1, 1, 1, 1, 1, 1, 1, 1, 1, 1, 1, 1, 1, 1, 1, 1, 1, 1, 1, 1, 1, 1, 1, 1, 1, 1, 1, 0, 0, 0, 1, 1, 0, 0, 0])
me_cylinder_001.materials.append(mat_material_001)
me_cylinder_001.materials.append(mat_material_002)
me_cylinder_001.use_remesh_preserve_volume = False
me_cylinder_001.use_remesh_preserve_attributes = False
me_cylinder_001.use_mirror_vertex_groups = False
me_cylinder_001.update()

# ---- objects
ob_inner_wall = bpy.data.objects.new('Inner Wall', me_cylinder_003)
ob_outer_wall = bpy.data.objects.new('Outer Wall', me_cylinder_001)
ob_lamp = bpy.data.objects.new('Lamp', light_lamp)
ob_camera = bpy.data.objects.new('Camera', cam_camera)

# ---- transforms, parenting, visibility, modifiers, constraints
ob_inner_wall.location = (0.0, 0.0, 0.0)
ob_inner_wall.scale = (0.9, 0.9, 1.0)
ob_inner_wall.lineart.crease_threshold = 0.0
_vg = ob_inner_wall.vertex_groups.new(name='Crystals')
_vg = ob_inner_wall.vertex_groups.new(name='AllWalls')
_vg = ob_inner_wall.vertex_groups.new(name='InnerWall')
_vg = ob_inner_wall.vertex_groups.new(name='OutsideWall')
ob_outer_wall.location = (0.0, 0.0, 0.0)
ob_outer_wall.scale = (0.9, 0.9, 1.0)
ob_outer_wall.lineart.crease_threshold = 0.0
_vg = ob_outer_wall.vertex_groups.new(name='Crystals')
_vg = ob_outer_wall.vertex_groups.new(name='AllWalls')
_vg = ob_outer_wall.vertex_groups.new(name='InnerWall')
_vg = ob_outer_wall.vertex_groups.new(name='OutsideWall')
ob_lamp.location = (4.076, 1.005, 5.904)
ob_lamp.rotation_euler = (0.6503, 0.05522, 1.866)
ob_lamp.lock_rotations_4d = False
ob_lamp.empty_display_type = 'ARROWS'
ob_lamp.color = (0.0, 0.0, 0.0, 0.0)
ob_lamp.lineart.crease_threshold = 0.0
ob_camera.location = (7.481, -6.508, 5.344)
ob_camera.rotation_euler = (1.109, 0.01082, 0.8149)
ob_camera.lock_rotations_4d = False
ob_camera.empty_display_type = 'ARROWS'
ob_camera.color = (0.0, 0.0, 0.0, 0.0)
ob_camera.display_type = 'WIRE'
ob_camera.lineart.crease_threshold = 0.0

# ---- collection membership
col_collection_1.objects.link(ob_inner_wall)
col_collection_1.objects.link(ob_outer_wall)
col_collection_1.objects.link(ob_lamp)
col_collection_1.objects.link(ob_camera)

# ---- scene / render settings (as saved in the file)
scene.camera = ob_camera
scene.frame_start = 1; scene.frame_end = 250; scene.frame_set(1)
scene.render.engine = 'BLENDER_EEVEE_NEXT'
scene.render.resolution_percentage = 50
scene.render.dither_intensity = 0.0
scene.cycles.use_denoising = False
scene.cycles.samples = 10
scene.cycles.sampling_pattern = 'TABULATED_SOBOL'
scene.cycles.light_sampling_threshold = 0.0
scene.cycles.use_adaptive_sampling = False
scene.cycles.use_light_tree = False
scene.cycles.blur_glossy = 0.0
scene.cycles.pixel_filter_type = 'GAUSSIAN'
scene.cycles.sample_clamp_indirect = 0.0
scene.view_settings.view_transform = 'Standard'
bpy.context.view_layer.update()
